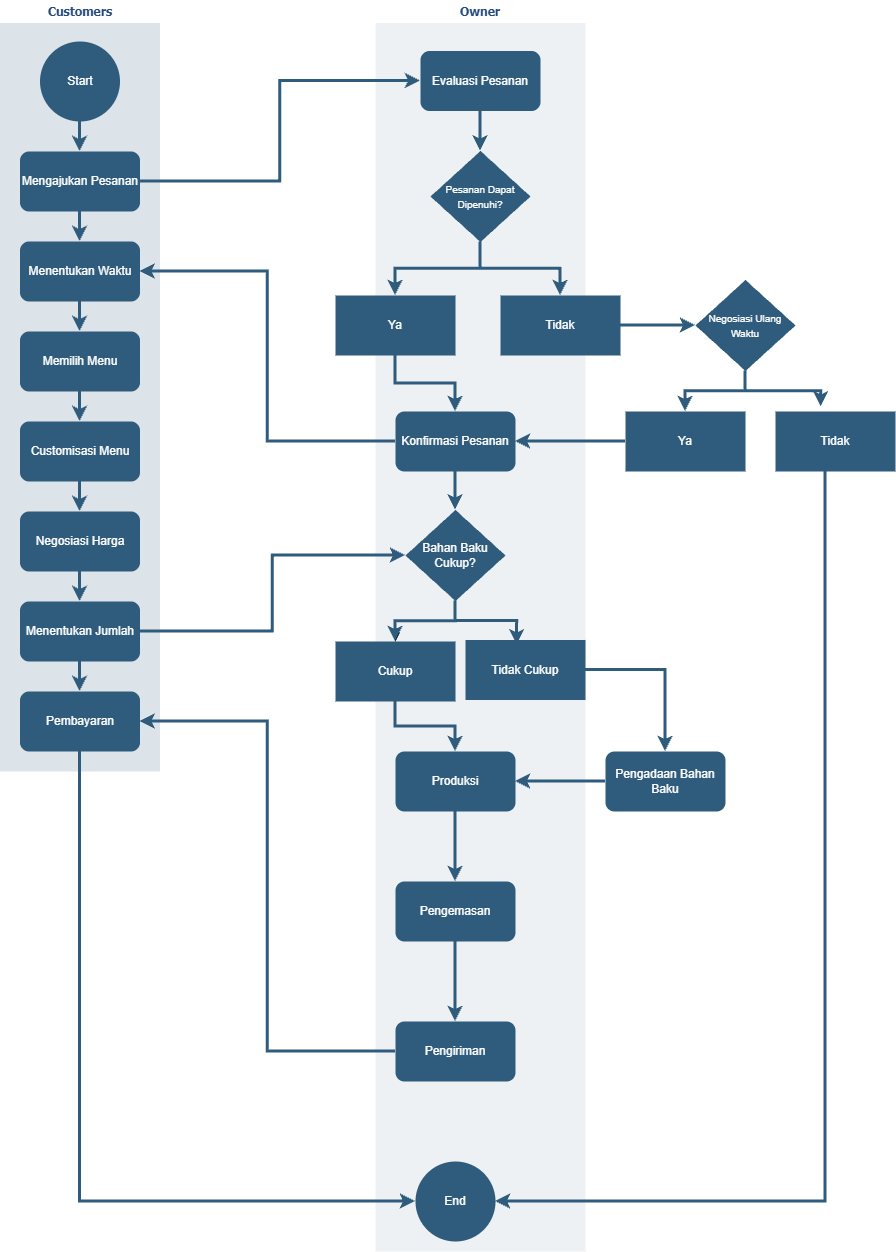

The diagram above was exported from draw.io. Its source (the exported page's mxGraphModel, read from the mxfile embedded in the PNG):
<mxGraphModel dx="1288" dy="659" grid="1" gridSize="10" guides="1" tooltips="1" connect="1" arrows="1" fold="1" page="1" pageScale="1" pageWidth="1169" pageHeight="827" background="#ffffff" math="0" shadow="0">
  <root>
    <mxCell id="0" />
    <mxCell id="1" parent="0" />
    <mxCell id="170" parent="1" style="swimlane;whiteSpace=wrap;fillColor=none;swimlaneFillColor=#BAC8D3;fontColor=#2F5B7C;fontFamily=Tahoma;html=1;strokeColor=none;opacity=50;" value="&lt;font color=&quot;#23497d&quot;&gt;Customers&lt;/font&gt;" vertex="1">
      <mxGeometry height="771.5" width="160" x="24.5" y="88.5" as="geometry">
        <mxRectangle height="23" width="80" x="20" y="20" as="alternateBounds" />
      </mxGeometry>
    </mxCell>
    <mxCell id="hum5J5KF2ZIt6ezSDNwy-225" edge="1" parent="170" source="hum5J5KF2ZIt6ezSDNwy-220" style="edgeStyle=orthogonalEdgeStyle;rounded=0;orthogonalLoop=1;jettySize=auto;html=1;strokeColor=#2F5B7C;strokeWidth=3;" target="hum5J5KF2ZIt6ezSDNwy-223" value="">
      <mxGeometry relative="1" as="geometry" />
    </mxCell>
    <mxCell id="hum5J5KF2ZIt6ezSDNwy-220" parent="170" style="ellipse;whiteSpace=wrap;html=1;aspect=fixed;fillColor=#2F5B7C;strokeColor=none;" value="&lt;span style=&quot;color: rgb(255, 255, 255);&quot;&gt;Start&lt;/span&gt;" vertex="1">
      <mxGeometry height="80" width="80" x="40" y="41.5" as="geometry" />
    </mxCell>
    <mxCell id="hum5J5KF2ZIt6ezSDNwy-226" edge="1" parent="170" source="hum5J5KF2ZIt6ezSDNwy-223" style="edgeStyle=orthogonalEdgeStyle;rounded=0;orthogonalLoop=1;jettySize=auto;html=1;strokeColor=#2F5B7C;strokeWidth=3;" target="hum5J5KF2ZIt6ezSDNwy-224" value="">
      <mxGeometry relative="1" as="geometry" />
    </mxCell>
    <mxCell id="hum5J5KF2ZIt6ezSDNwy-223" parent="170" style="rounded=1;whiteSpace=wrap;html=1;fillColor=#2F5B7C;strokeColor=none;" value="&lt;span style=&quot;color: rgb(255, 255, 255);&quot;&gt;Mengajukan Pesanan&lt;/span&gt;" vertex="1">
      <mxGeometry height="60" width="120" x="20" y="151.5" as="geometry" />
    </mxCell>
    <mxCell id="hum5J5KF2ZIt6ezSDNwy-242" edge="1" parent="170" source="hum5J5KF2ZIt6ezSDNwy-224" style="edgeStyle=orthogonalEdgeStyle;rounded=0;orthogonalLoop=1;jettySize=auto;html=1;strokeColor=#2F5B7C;strokeWidth=3;align=center;verticalAlign=middle;fontFamily=Helvetica;fontSize=11;fontColor=default;labelBackgroundColor=default;endArrow=classic;" target="hum5J5KF2ZIt6ezSDNwy-241" value="">
      <mxGeometry relative="1" as="geometry" />
    </mxCell>
    <mxCell id="hum5J5KF2ZIt6ezSDNwy-224" parent="170" style="rounded=1;whiteSpace=wrap;html=1;fillColor=#2F5B7C;strokeColor=none;" value="&lt;span style=&quot;color: rgb(255, 255, 255);&quot;&gt;Menentukan Waktu&lt;/span&gt;" vertex="1">
      <mxGeometry height="60" width="120" x="20" y="241.5" as="geometry" />
    </mxCell>
    <mxCell id="hum5J5KF2ZIt6ezSDNwy-244" edge="1" parent="170" source="hum5J5KF2ZIt6ezSDNwy-241" style="edgeStyle=orthogonalEdgeStyle;rounded=0;orthogonalLoop=1;jettySize=auto;html=1;strokeColor=#2F5B7C;strokeWidth=3;align=center;verticalAlign=middle;fontFamily=Helvetica;fontSize=11;fontColor=default;labelBackgroundColor=default;endArrow=classic;" target="hum5J5KF2ZIt6ezSDNwy-243" value="">
      <mxGeometry relative="1" as="geometry" />
    </mxCell>
    <mxCell id="hum5J5KF2ZIt6ezSDNwy-241" parent="170" style="rounded=1;whiteSpace=wrap;html=1;fillColor=#2F5B7C;strokeColor=none;" value="&lt;span style=&quot;color: rgb(255, 255, 255);&quot;&gt;Memilih Menu&lt;/span&gt;" vertex="1">
      <mxGeometry height="60" width="120" x="20" y="331.5" as="geometry" />
    </mxCell>
    <mxCell id="hum5J5KF2ZIt6ezSDNwy-246" edge="1" parent="170" source="hum5J5KF2ZIt6ezSDNwy-243" style="edgeStyle=orthogonalEdgeStyle;rounded=0;orthogonalLoop=1;jettySize=auto;html=1;strokeColor=#2F5B7C;strokeWidth=3;align=center;verticalAlign=middle;fontFamily=Helvetica;fontSize=11;fontColor=default;labelBackgroundColor=default;endArrow=classic;" target="hum5J5KF2ZIt6ezSDNwy-245" value="">
      <mxGeometry relative="1" as="geometry" />
    </mxCell>
    <mxCell id="hum5J5KF2ZIt6ezSDNwy-243" parent="170" style="rounded=1;whiteSpace=wrap;html=1;fillColor=#2F5B7C;strokeColor=none;" value="&lt;span style=&quot;color: rgb(255, 255, 255);&quot;&gt;Customisasi Menu&lt;/span&gt;" vertex="1">
      <mxGeometry height="60" width="120" x="20" y="421.5" as="geometry" />
    </mxCell>
    <mxCell id="hum5J5KF2ZIt6ezSDNwy-248" edge="1" parent="170" source="hum5J5KF2ZIt6ezSDNwy-245" style="edgeStyle=orthogonalEdgeStyle;rounded=0;orthogonalLoop=1;jettySize=auto;html=1;strokeColor=#2F5B7C;strokeWidth=3;align=center;verticalAlign=middle;fontFamily=Helvetica;fontSize=11;fontColor=default;labelBackgroundColor=default;endArrow=classic;" target="hum5J5KF2ZIt6ezSDNwy-247" value="">
      <mxGeometry relative="1" as="geometry" />
    </mxCell>
    <mxCell id="hum5J5KF2ZIt6ezSDNwy-245" parent="170" style="rounded=1;whiteSpace=wrap;html=1;fillColor=#2F5B7C;strokeColor=none;" value="&lt;span style=&quot;color: rgb(255, 255, 255);&quot;&gt;Negosiasi Harga&lt;/span&gt;" vertex="1">
      <mxGeometry height="60" width="120" x="20" y="511.5" as="geometry" />
    </mxCell>
    <mxCell id="hum5J5KF2ZIt6ezSDNwy-250" edge="1" parent="170" source="hum5J5KF2ZIt6ezSDNwy-247" style="edgeStyle=orthogonalEdgeStyle;rounded=0;orthogonalLoop=1;jettySize=auto;html=1;strokeColor=#2F5B7C;strokeWidth=3;align=center;verticalAlign=middle;fontFamily=Helvetica;fontSize=11;fontColor=default;labelBackgroundColor=default;endArrow=classic;" target="hum5J5KF2ZIt6ezSDNwy-249" value="">
      <mxGeometry relative="1" as="geometry" />
    </mxCell>
    <mxCell id="hum5J5KF2ZIt6ezSDNwy-247" parent="170" style="rounded=1;whiteSpace=wrap;html=1;fillColor=#2F5B7C;strokeColor=none;" value="&lt;span style=&quot;color: rgb(255, 255, 255);&quot;&gt;Menentukan Jumlah&lt;/span&gt;" vertex="1">
      <mxGeometry height="60" width="120" x="20" y="601.5" as="geometry" />
    </mxCell>
    <mxCell id="hum5J5KF2ZIt6ezSDNwy-249" parent="170" style="rounded=1;whiteSpace=wrap;html=1;fillColor=#2F5B7C;strokeColor=none;" value="&lt;span style=&quot;color: rgb(255, 255, 255);&quot;&gt;Pembayaran&lt;/span&gt;" vertex="1">
      <mxGeometry height="60" width="120" x="20" y="691.5" as="geometry" />
    </mxCell>
    <mxCell id="193" parent="1" style="swimlane;whiteSpace=wrap;fillColor=none;swimlaneFillColor=#BAC8D3;fontColor=#2F5B7C;fontFamily=Tahoma;html=1;strokeColor=none;opacity=25;" value="&lt;font color=&quot;#23497d&quot;&gt;Owner&lt;/font&gt;" vertex="1">
      <mxGeometry height="1251.5" width="210" x="400" y="88.5" as="geometry">
        <mxRectangle height="23" width="80" x="20" y="20" as="alternateBounds" />
      </mxGeometry>
    </mxCell>
    <mxCell id="hum5J5KF2ZIt6ezSDNwy-234" edge="1" parent="193" source="hum5J5KF2ZIt6ezSDNwy-227" style="edgeStyle=orthogonalEdgeStyle;rounded=0;orthogonalLoop=1;jettySize=auto;html=1;strokeWidth=3;strokeColor=#2F5B7C;" target="hum5J5KF2ZIt6ezSDNwy-233" value="">
      <mxGeometry relative="1" as="geometry" />
    </mxCell>
    <mxCell id="hum5J5KF2ZIt6ezSDNwy-227" parent="193" style="rounded=1;whiteSpace=wrap;html=1;strokeColor=none;fillColor=#2F5B7C;" value="&lt;span style=&quot;color: rgb(255, 255, 255);&quot;&gt;Evaluasi Pesanan&lt;/span&gt;" vertex="1">
      <mxGeometry height="60" width="120" x="45" y="51" as="geometry" />
    </mxCell>
    <mxCell id="hum5J5KF2ZIt6ezSDNwy-237" edge="1" parent="193" source="hum5J5KF2ZIt6ezSDNwy-230" style="edgeStyle=orthogonalEdgeStyle;rounded=0;orthogonalLoop=1;jettySize=auto;html=1;strokeColor=#2F5B7C;align=center;verticalAlign=middle;fontFamily=Helvetica;fontSize=11;fontColor=default;labelBackgroundColor=default;endArrow=classic;strokeWidth=3;" target="hum5J5KF2ZIt6ezSDNwy-231" value="">
      <mxGeometry relative="1" as="geometry" />
    </mxCell>
    <mxCell id="hum5J5KF2ZIt6ezSDNwy-230" parent="193" style="rounded=1;whiteSpace=wrap;html=1;strokeColor=none;fillColor=#2F5B7C;" value="&lt;span style=&quot;color: rgb(255, 255, 255);&quot;&gt;Produksi&lt;/span&gt;" vertex="1">
      <mxGeometry height="60" width="120" x="20" y="751.5" as="geometry" />
    </mxCell>
    <mxCell id="jbN-ZTQnAsVJvz5lR0Q2-195" edge="1" parent="193" source="hum5J5KF2ZIt6ezSDNwy-229" style="edgeStyle=orthogonalEdgeStyle;rounded=0;orthogonalLoop=1;jettySize=auto;html=1;entryX=0.5;entryY=0;entryDx=0;entryDy=0;strokeColor=#2F5B7C;strokeWidth=3;align=center;verticalAlign=middle;fontFamily=Helvetica;fontSize=11;fontColor=default;labelBackgroundColor=default;endArrow=classic;" target="jbN-ZTQnAsVJvz5lR0Q2-194">
      <mxGeometry relative="1" as="geometry" />
    </mxCell>
    <mxCell id="hum5J5KF2ZIt6ezSDNwy-229" parent="193" style="rounded=1;whiteSpace=wrap;html=1;strokeColor=none;fillColor=#2F5B7C;fontFamily=Helvetica;fontSize=12;fontColor=default;fontStyle=0;align=center;verticalAlign=middle;" value="&lt;span style=&quot;color: rgb(255, 255, 255);&quot;&gt;Konfirmasi Pesanan&lt;/span&gt;" vertex="1">
      <mxGeometry height="60" width="120" x="20" y="411.5" as="geometry" />
    </mxCell>
    <mxCell id="hum5J5KF2ZIt6ezSDNwy-238" edge="1" parent="193" source="hum5J5KF2ZIt6ezSDNwy-231" style="edgeStyle=orthogonalEdgeStyle;rounded=0;orthogonalLoop=1;jettySize=auto;html=1;strokeColor=#2F5B7C;align=center;verticalAlign=middle;fontFamily=Helvetica;fontSize=11;fontColor=default;labelBackgroundColor=default;endArrow=classic;strokeWidth=3;" target="hum5J5KF2ZIt6ezSDNwy-232" value="">
      <mxGeometry relative="1" as="geometry" />
    </mxCell>
    <mxCell id="hum5J5KF2ZIt6ezSDNwy-231" parent="193" style="rounded=1;whiteSpace=wrap;html=1;strokeColor=none;fillColor=#2F5B7C;" value="&lt;span style=&quot;color: rgb(255, 255, 255);&quot;&gt;Pengemasan&lt;/span&gt;" vertex="1">
      <mxGeometry height="60" width="120" x="20" y="881.5" as="geometry" />
    </mxCell>
    <mxCell id="hum5J5KF2ZIt6ezSDNwy-232" parent="193" style="rounded=1;whiteSpace=wrap;html=1;strokeColor=none;fillColor=#2F5B7C;" value="&lt;span style=&quot;color: rgb(255, 255, 255);&quot;&gt;Pengiriman&lt;/span&gt;" vertex="1">
      <mxGeometry height="60" width="120" x="20" y="1021.5" as="geometry" />
    </mxCell>
    <mxCell id="hum5J5KF2ZIt6ezSDNwy-233" parent="193" style="rhombus;whiteSpace=wrap;html=1;strokeColor=none;fillColor=#2F5B7C;fontFamily=Helvetica;fontSize=12;fontColor=default;fontStyle=0;align=center;verticalAlign=middle;" value="&lt;font style=&quot;font-size: 10px; color: rgb(255, 255, 255);&quot;&gt;Pesanan Dapat Dipenuhi?&lt;/font&gt;" vertex="1">
      <mxGeometry height="91" width="100" x="55" y="151" as="geometry" />
    </mxCell>
    <mxCell id="hum5J5KF2ZIt6ezSDNwy-239" parent="193" style="ellipse;whiteSpace=wrap;html=1;fillColor=#2F5B7C;strokeColor=none;rounded=1;" value="&lt;span style=&quot;color: rgb(255, 255, 255);&quot;&gt;End&lt;/span&gt;" vertex="1">
      <mxGeometry height="80" width="80" x="40" y="1161.5" as="geometry" />
    </mxCell>
    <mxCell id="hum5J5KF2ZIt6ezSDNwy-257" edge="1" parent="193" source="hum5J5KF2ZIt6ezSDNwy-253" style="edgeStyle=orthogonalEdgeStyle;rounded=0;orthogonalLoop=1;jettySize=auto;html=1;entryX=0.5;entryY=0;entryDx=0;entryDy=0;strokeColor=#2F5B7C;strokeWidth=3;align=center;verticalAlign=middle;fontFamily=Helvetica;fontSize=11;fontColor=default;labelBackgroundColor=default;endArrow=classic;" target="hum5J5KF2ZIt6ezSDNwy-229">
      <mxGeometry relative="1" as="geometry" />
    </mxCell>
    <mxCell id="hum5J5KF2ZIt6ezSDNwy-253" parent="193" style="whiteSpace=wrap;html=1;fillColor=#2F5B7C;strokeColor=none;fontStyle=0;fontFamily=Helvetica;fontSize=12;fontColor=default;align=center;verticalAlign=middle;" value="&lt;span style=&quot;color: rgb(255, 255, 255);&quot;&gt;Ya&lt;/span&gt;" vertex="1">
      <mxGeometry height="60" width="120" x="-40" y="295.5" as="geometry" />
    </mxCell>
    <mxCell id="hum5J5KF2ZIt6ezSDNwy-254" edge="1" parent="193" source="hum5J5KF2ZIt6ezSDNwy-233" style="edgeStyle=orthogonalEdgeStyle;rounded=0;orthogonalLoop=1;jettySize=auto;html=1;strokeColor=#2F5B7C;strokeWidth=3;align=center;verticalAlign=middle;fontFamily=Helvetica;fontSize=11;fontColor=default;labelBackgroundColor=default;endArrow=classic;" target="hum5J5KF2ZIt6ezSDNwy-253" value="">
      <mxGeometry relative="1" as="geometry" />
    </mxCell>
    <mxCell id="hum5J5KF2ZIt6ezSDNwy-255" parent="193" style="whiteSpace=wrap;html=1;fillColor=#2F5B7C;strokeColor=none;fontStyle=0;" value="&lt;span style=&quot;color: rgb(255, 255, 255);&quot;&gt;Tidak&lt;/span&gt;" vertex="1">
      <mxGeometry height="60" width="120" x="125" y="295.5" as="geometry" />
    </mxCell>
    <mxCell id="jbN-ZTQnAsVJvz5lR0Q2-193" edge="1" parent="193" source="hum5J5KF2ZIt6ezSDNwy-233" style="edgeStyle=orthogonalEdgeStyle;rounded=0;orthogonalLoop=1;jettySize=auto;html=1;strokeColor=#2F5B7C;strokeWidth=3;align=center;verticalAlign=middle;fontFamily=Helvetica;fontSize=11;fontColor=default;labelBackgroundColor=default;endArrow=classic;exitX=0.5;exitY=1;exitDx=0;exitDy=0;entryX=0.5;entryY=0;entryDx=0;entryDy=0;" target="hum5J5KF2ZIt6ezSDNwy-255" value="">
      <mxGeometry relative="1" as="geometry">
        <mxPoint x="120" y="261.5" as="sourcePoint" />
        <mxPoint x="60" y="315.5" as="targetPoint" />
      </mxGeometry>
    </mxCell>
    <mxCell id="jbN-ZTQnAsVJvz5lR0Q2-194" parent="193" style="rhombus;whiteSpace=wrap;html=1;strokeColor=none;fillColor=#2F5B7C;fontFamily=Helvetica;fontSize=12;fontColor=default;fontStyle=0;align=center;verticalAlign=middle;" value="&lt;font style=&quot;color: rgb(255, 255, 255);&quot;&gt;Bahan Baku Cukup?&lt;/font&gt;" vertex="1">
      <mxGeometry height="91" width="100" x="30" y="510" as="geometry" />
    </mxCell>
    <mxCell id="jbN-ZTQnAsVJvz5lR0Q2-199" parent="193" style="whiteSpace=wrap;html=1;fillColor=#2F5B7C;strokeColor=none;fontStyle=0;" value="&lt;span style=&quot;color: rgb(255, 255, 255);&quot;&gt;Tidak Cukup&lt;/span&gt;" vertex="1">
      <mxGeometry height="60" width="120" x="90" y="640" as="geometry" />
    </mxCell>
    <mxCell id="jbN-ZTQnAsVJvz5lR0Q2-200" edge="1" parent="193" source="jbN-ZTQnAsVJvz5lR0Q2-194" style="edgeStyle=orthogonalEdgeStyle;rounded=0;orthogonalLoop=1;jettySize=auto;html=1;entryX=0.43;entryY=0.083;entryDx=0;entryDy=0;entryPerimeter=0;strokeColor=#2F5B7C;strokeWidth=3;align=center;verticalAlign=middle;fontFamily=Helvetica;fontSize=11;fontColor=default;labelBackgroundColor=default;endArrow=classic;" target="jbN-ZTQnAsVJvz5lR0Q2-199">
      <mxGeometry relative="1" as="geometry" />
    </mxCell>
    <mxCell id="jbN-ZTQnAsVJvz5lR0Q2-201" edge="1" parent="1" source="jbN-ZTQnAsVJvz5lR0Q2-196" style="edgeStyle=orthogonalEdgeStyle;rounded=0;orthogonalLoop=1;jettySize=auto;html=1;entryX=0.5;entryY=0;entryDx=0;entryDy=0;strokeColor=#2F5B7C;strokeWidth=3;align=center;verticalAlign=middle;fontFamily=Helvetica;fontSize=11;fontColor=default;labelBackgroundColor=default;endArrow=classic;" target="hum5J5KF2ZIt6ezSDNwy-230">
      <mxGeometry relative="1" as="geometry" />
    </mxCell>
    <mxCell id="jbN-ZTQnAsVJvz5lR0Q2-196" parent="1" style="whiteSpace=wrap;html=1;fillColor=#2F5B7C;strokeColor=none;fontStyle=0;" value="&lt;span style=&quot;color: rgb(255, 255, 255);&quot;&gt;Cukup&lt;/span&gt;" vertex="1">
      <mxGeometry height="60" width="120" x="360" y="730" as="geometry" />
    </mxCell>
    <mxCell id="jbN-ZTQnAsVJvz5lR0Q2-197" edge="1" parent="1" source="jbN-ZTQnAsVJvz5lR0Q2-194" style="edgeStyle=orthogonalEdgeStyle;rounded=0;orthogonalLoop=1;jettySize=auto;html=1;" target="jbN-ZTQnAsVJvz5lR0Q2-196" value="">
      <mxGeometry relative="1" as="geometry" />
    </mxCell>
    <mxCell id="jbN-ZTQnAsVJvz5lR0Q2-198" edge="1" parent="1" source="jbN-ZTQnAsVJvz5lR0Q2-194" style="edgeStyle=orthogonalEdgeStyle;rounded=0;orthogonalLoop=1;jettySize=auto;html=1;strokeColor=#2F5B7C;strokeWidth=3;align=center;verticalAlign=middle;fontFamily=Helvetica;fontSize=11;fontColor=default;labelBackgroundColor=default;endArrow=classic;" target="jbN-ZTQnAsVJvz5lR0Q2-196" value="">
      <mxGeometry relative="1" as="geometry" />
    </mxCell>
    <mxCell id="jbN-ZTQnAsVJvz5lR0Q2-202" edge="1" parent="1" source="hum5J5KF2ZIt6ezSDNwy-223" style="edgeStyle=orthogonalEdgeStyle;rounded=0;orthogonalLoop=1;jettySize=auto;html=1;entryX=0;entryY=0.5;entryDx=0;entryDy=0;strokeColor=#2F5B7C;strokeWidth=3;align=center;verticalAlign=middle;fontFamily=Helvetica;fontSize=11;fontColor=default;labelBackgroundColor=default;endArrow=classic;" target="hum5J5KF2ZIt6ezSDNwy-227">
      <mxGeometry relative="1" as="geometry" />
    </mxCell>
    <mxCell id="jbN-ZTQnAsVJvz5lR0Q2-203" edge="1" parent="1" source="hum5J5KF2ZIt6ezSDNwy-229" style="edgeStyle=orthogonalEdgeStyle;rounded=0;orthogonalLoop=1;jettySize=auto;html=1;entryX=1;entryY=0.5;entryDx=0;entryDy=0;strokeColor=#2F5B7C;strokeWidth=3;align=center;verticalAlign=middle;fontFamily=Helvetica;fontSize=11;fontColor=default;labelBackgroundColor=default;endArrow=classic;" target="hum5J5KF2ZIt6ezSDNwy-224">
      <mxGeometry relative="1" as="geometry" />
    </mxCell>
    <mxCell id="jbN-ZTQnAsVJvz5lR0Q2-205" edge="1" parent="1" source="hum5J5KF2ZIt6ezSDNwy-247" style="edgeStyle=orthogonalEdgeStyle;rounded=0;orthogonalLoop=1;jettySize=auto;html=1;entryX=0;entryY=0.5;entryDx=0;entryDy=0;strokeColor=#2F5B7C;strokeWidth=3;align=center;verticalAlign=middle;fontFamily=Helvetica;fontSize=11;fontColor=default;labelBackgroundColor=default;endArrow=classic;" target="jbN-ZTQnAsVJvz5lR0Q2-194">
      <mxGeometry relative="1" as="geometry" />
    </mxCell>
    <mxCell id="jbN-ZTQnAsVJvz5lR0Q2-206" edge="1" parent="1" source="hum5J5KF2ZIt6ezSDNwy-232" style="edgeStyle=orthogonalEdgeStyle;rounded=0;orthogonalLoop=1;jettySize=auto;html=1;entryX=1;entryY=0.5;entryDx=0;entryDy=0;strokeColor=#2F5B7C;strokeWidth=3;align=center;verticalAlign=middle;fontFamily=Helvetica;fontSize=11;fontColor=default;labelBackgroundColor=default;endArrow=classic;" target="hum5J5KF2ZIt6ezSDNwy-249">
      <mxGeometry relative="1" as="geometry" />
    </mxCell>
    <mxCell id="jbN-ZTQnAsVJvz5lR0Q2-209" edge="1" parent="1" source="jbN-ZTQnAsVJvz5lR0Q2-207" style="edgeStyle=orthogonalEdgeStyle;rounded=0;orthogonalLoop=1;jettySize=auto;html=1;entryX=1;entryY=0.5;entryDx=0;entryDy=0;strokeColor=#2F5B7C;strokeWidth=3;align=center;verticalAlign=middle;fontFamily=Helvetica;fontSize=11;fontColor=default;labelBackgroundColor=default;endArrow=classic;" target="hum5J5KF2ZIt6ezSDNwy-230">
      <mxGeometry relative="1" as="geometry" />
    </mxCell>
    <mxCell id="jbN-ZTQnAsVJvz5lR0Q2-207" parent="1" style="rounded=1;whiteSpace=wrap;html=1;strokeColor=none;fillColor=#2F5B7C;" value="&lt;span style=&quot;color: rgb(255, 255, 255);&quot;&gt;Pengadaan Bahan Baku&lt;/span&gt;" vertex="1">
      <mxGeometry height="60" width="120" x="630" y="840" as="geometry" />
    </mxCell>
    <mxCell id="jbN-ZTQnAsVJvz5lR0Q2-208" edge="1" parent="1" source="jbN-ZTQnAsVJvz5lR0Q2-199" style="edgeStyle=orthogonalEdgeStyle;rounded=0;orthogonalLoop=1;jettySize=auto;html=1;entryX=0.5;entryY=0;entryDx=0;entryDy=0;strokeColor=#2F5B7C;strokeWidth=3;align=center;verticalAlign=middle;fontFamily=Helvetica;fontSize=11;fontColor=default;labelBackgroundColor=default;endArrow=classic;" target="jbN-ZTQnAsVJvz5lR0Q2-207">
      <mxGeometry relative="1" as="geometry" />
    </mxCell>
    <mxCell id="jbN-ZTQnAsVJvz5lR0Q2-211" edge="1" parent="1" source="hum5J5KF2ZIt6ezSDNwy-255" style="edgeStyle=orthogonalEdgeStyle;rounded=0;orthogonalLoop=1;jettySize=auto;html=1;entryX=0;entryY=0.5;entryDx=0;entryDy=0;strokeColor=#2F5B7C;strokeWidth=3;align=center;verticalAlign=middle;fontFamily=Helvetica;fontSize=11;fontColor=default;labelBackgroundColor=default;endArrow=classic;" target="jbN-ZTQnAsVJvz5lR0Q2-212">
      <mxGeometry relative="1" as="geometry">
        <mxPoint x="690" y="405.5" as="targetPoint" />
      </mxGeometry>
    </mxCell>
    <mxCell id="jbN-ZTQnAsVJvz5lR0Q2-214" edge="1" parent="1" source="jbN-ZTQnAsVJvz5lR0Q2-212" style="edgeStyle=orthogonalEdgeStyle;rounded=0;orthogonalLoop=1;jettySize=auto;html=1;strokeColor=#2F5B7C;strokeWidth=3;align=center;verticalAlign=middle;fontFamily=Helvetica;fontSize=11;fontColor=default;labelBackgroundColor=default;endArrow=classic;" target="jbN-ZTQnAsVJvz5lR0Q2-213" value="">
      <mxGeometry relative="1" as="geometry" />
    </mxCell>
    <mxCell id="jbN-ZTQnAsVJvz5lR0Q2-212" parent="1" style="rhombus;whiteSpace=wrap;html=1;strokeColor=none;fillColor=#2F5B7C;fontFamily=Helvetica;fontSize=12;fontColor=default;fontStyle=0;align=center;verticalAlign=middle;" value="&lt;font style=&quot;font-size: 10px; color: rgb(255, 255, 255);&quot;&gt;Negosiasi Ulang Waktu&lt;/font&gt;" vertex="1">
      <mxGeometry height="91" width="100" x="720" y="368.5" as="geometry" />
    </mxCell>
    <mxCell id="jbN-ZTQnAsVJvz5lR0Q2-217" edge="1" parent="1" source="jbN-ZTQnAsVJvz5lR0Q2-213" style="edgeStyle=orthogonalEdgeStyle;rounded=0;orthogonalLoop=1;jettySize=auto;html=1;entryX=1;entryY=0.5;entryDx=0;entryDy=0;strokeColor=#2F5B7C;strokeWidth=3;align=center;verticalAlign=middle;fontFamily=Helvetica;fontSize=11;fontColor=default;labelBackgroundColor=default;endArrow=classic;" target="hum5J5KF2ZIt6ezSDNwy-229">
      <mxGeometry relative="1" as="geometry" />
    </mxCell>
    <mxCell id="jbN-ZTQnAsVJvz5lR0Q2-213" parent="1" style="whiteSpace=wrap;html=1;fillColor=#2F5B7C;strokeColor=none;fontStyle=0;fontColor=#FFFFFF;" value="Ya" vertex="1">
      <mxGeometry height="60" width="120" x="650" y="500" as="geometry" />
    </mxCell>
    <mxCell id="jbN-ZTQnAsVJvz5lR0Q2-218" edge="1" parent="1" source="jbN-ZTQnAsVJvz5lR0Q2-215" style="edgeStyle=orthogonalEdgeStyle;rounded=0;orthogonalLoop=1;jettySize=auto;html=1;entryX=1;entryY=0.5;entryDx=0;entryDy=0;strokeColor=#2F5B7C;strokeWidth=3;align=center;verticalAlign=middle;fontFamily=Helvetica;fontSize=11;fontColor=default;labelBackgroundColor=default;endArrow=classic;" target="hum5J5KF2ZIt6ezSDNwy-239">
      <mxGeometry relative="1" as="geometry">
        <Array as="points">
          <mxPoint x="850" y="1290" />
        </Array>
      </mxGeometry>
    </mxCell>
    <mxCell id="jbN-ZTQnAsVJvz5lR0Q2-215" parent="1" style="whiteSpace=wrap;html=1;fillColor=#2F5B7C;strokeColor=none;fontStyle=0;fontColor=#FFFFFF;" value="Tidak" vertex="1">
      <mxGeometry height="60" width="120" x="800" y="500" as="geometry" />
    </mxCell>
    <mxCell id="jbN-ZTQnAsVJvz5lR0Q2-216" edge="1" parent="1" source="jbN-ZTQnAsVJvz5lR0Q2-212" style="edgeStyle=orthogonalEdgeStyle;rounded=0;orthogonalLoop=1;jettySize=auto;html=1;entryX=0.38;entryY=-0.076;entryDx=0;entryDy=0;entryPerimeter=0;strokeColor=#2F5B7C;strokeWidth=3;align=center;verticalAlign=middle;fontFamily=Helvetica;fontSize=11;fontColor=default;labelBackgroundColor=default;endArrow=classic;" target="jbN-ZTQnAsVJvz5lR0Q2-215">
      <mxGeometry relative="1" as="geometry" />
    </mxCell>
    <mxCell id="jbN-ZTQnAsVJvz5lR0Q2-220" edge="1" parent="1" source="hum5J5KF2ZIt6ezSDNwy-249" style="edgeStyle=orthogonalEdgeStyle;rounded=0;orthogonalLoop=1;jettySize=auto;html=1;entryX=0;entryY=0.5;entryDx=0;entryDy=0;strokeColor=#2F5B7C;strokeWidth=3;align=center;verticalAlign=middle;fontFamily=Helvetica;fontSize=11;fontColor=default;labelBackgroundColor=default;endArrow=classic;" target="hum5J5KF2ZIt6ezSDNwy-239">
      <mxGeometry relative="1" as="geometry">
        <Array as="points">
          <mxPoint x="105" y="1290" />
        </Array>
      </mxGeometry>
    </mxCell>
  </root>
</mxGraphModel>